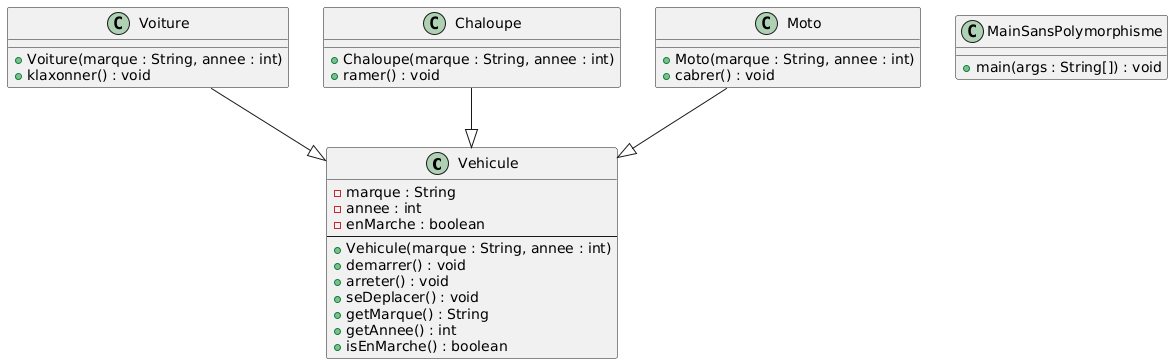

The diagram above was rendered by PlantUML. Its source (embedded in the PNG):
@startuml
' ===== Classes =====
class Vehicule {
  - marque : String
  - annee : int
  - enMarche : boolean
  --
  + Vehicule(marque : String, annee : int)
  + demarrer() : void
  + arreter() : void
  + seDeplacer() : void
  + getMarque() : String
  + getAnnee() : int
  + isEnMarche() : boolean
}

class Voiture {
  + Voiture(marque : String, annee : int)
  + klaxonner() : void
}

class Chaloupe {
  + Chaloupe(marque : String, annee : int)
  + ramer() : void
}

class Moto {
  + Moto(marque : String, annee : int)
  + cabrer() : void
}

class MainSansPolymorphisme {
  + main(args : String[]) : void
}

' ===== Inheritance =====
Voiture --|> Vehicule
Chaloupe --|> Vehicule
Moto --|> Vehicule
@enduml